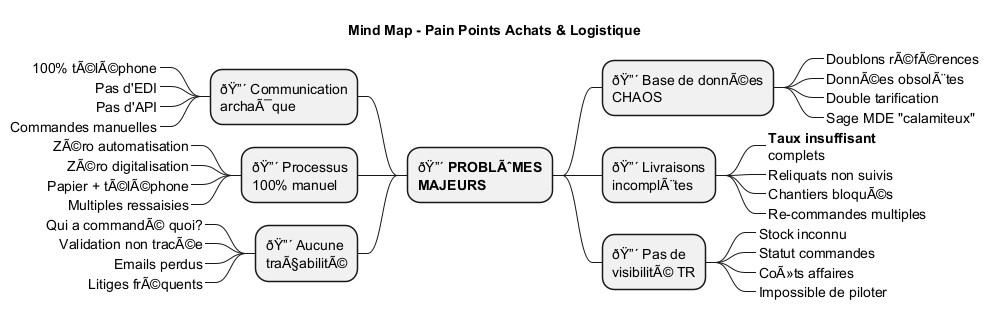

The diagram above was rendered by PlantUML. Its source (embedded in the PNG):
@startmindmap Pain_Points_Achats_Logistique

title Mind Map - Pain Points Achats & Logistique

* ðŸ”´ **PROBLÃˆMES**\n**MAJEURS**
** ðŸ”´ Base de donnÃ©es\nCHAOS
***_ Doublons rÃ©fÃ©rences
***_ DonnÃ©es obsolÃ¨tes
***_ Double tarification
***_ Sage MDE "calamiteux"

** ðŸ”´ Livraisons\nincomplÃ¨tes
***_ **Taux insuffisant**\ncomplets
***_ Reliquats non suivis
***_ Chantiers bloquÃ©s
***_ Re-commandes multiples

** ðŸ”´ Pas de\nvisibilitÃ© TR
***_ Stock inconnu
***_ Statut commandes
***_ CoÃ»ts affaires
***_ Impossible de piloter

left side

** ðŸ”´ Communication\narchaÃ¯que
***_ 100% tÃ©lÃ©phone
***_ Pas d'EDI
***_ Pas d'API
***_ Commandes manuelles

** ðŸ”´ Processus\n100% manuel
***_ ZÃ©ro automatisation
***_ ZÃ©ro digitalisation
***_ Papier + tÃ©lÃ©phone
***_ Multiples ressaisies

** ðŸ”´ Aucune\ntraÃ§abilitÃ©
***_ Qui a commandÃ© quoi?
***_ Validation non tracÃ©e
***_ Emails perdus
***_ Litiges frÃ©quents

@endmindmap